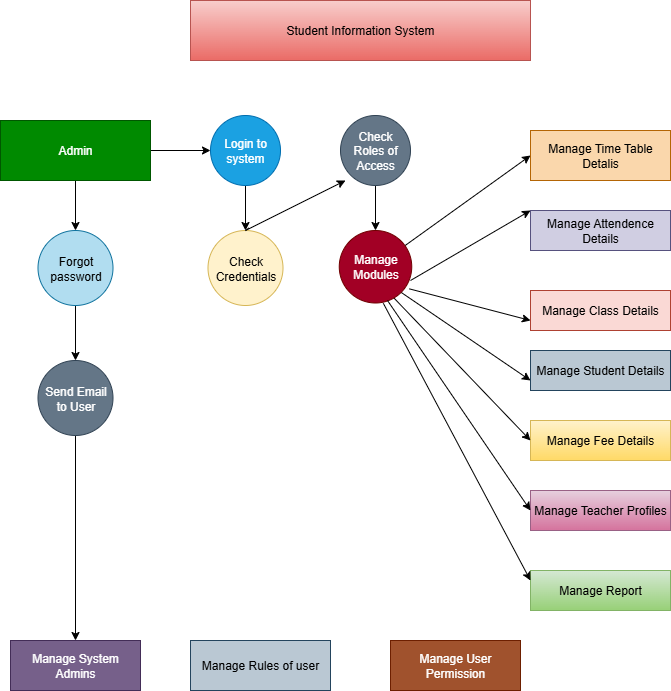

The diagram above was exported from draw.io. Its source (the exported page's mxGraphModel, read from the mxfile embedded in the PNG):
<mxGraphModel dx="1389" dy="703" grid="1" gridSize="10" guides="1" tooltips="1" connect="1" arrows="1" fold="1" page="1" pageScale="1" pageWidth="850" pageHeight="1100" math="0" shadow="0">
  <root>
    <mxCell id="0" />
    <mxCell id="1" parent="0" />
    <mxCell id="Eil05S6_-G5Yo5gkdVEo-2" value="Student Information System" style="rounded=0;whiteSpace=wrap;html=1;fillColor=#f8cecc;strokeColor=#b85450;gradientColor=#ea6b66;" vertex="1" parent="1">
      <mxGeometry x="270" y="60" width="340" height="60" as="geometry" />
    </mxCell>
    <mxCell id="Eil05S6_-G5Yo5gkdVEo-10" value="" style="edgeStyle=orthogonalEdgeStyle;rounded=0;orthogonalLoop=1;jettySize=auto;html=1;" edge="1" parent="1" source="Eil05S6_-G5Yo5gkdVEo-3" target="Eil05S6_-G5Yo5gkdVEo-4">
      <mxGeometry relative="1" as="geometry" />
    </mxCell>
    <mxCell id="Eil05S6_-G5Yo5gkdVEo-12" value="" style="edgeStyle=orthogonalEdgeStyle;rounded=0;orthogonalLoop=1;jettySize=auto;html=1;" edge="1" parent="1" source="Eil05S6_-G5Yo5gkdVEo-3" target="Eil05S6_-G5Yo5gkdVEo-6">
      <mxGeometry relative="1" as="geometry" />
    </mxCell>
    <mxCell id="Eil05S6_-G5Yo5gkdVEo-3" value="Admin" style="rounded=0;whiteSpace=wrap;html=1;fillColor=#008a00;strokeColor=#005700;fontColor=#ffffff;" vertex="1" parent="1">
      <mxGeometry x="80" y="180" width="150" height="60" as="geometry" />
    </mxCell>
    <mxCell id="Eil05S6_-G5Yo5gkdVEo-11" value="" style="edgeStyle=orthogonalEdgeStyle;rounded=0;orthogonalLoop=1;jettySize=auto;html=1;" edge="1" parent="1" source="Eil05S6_-G5Yo5gkdVEo-4" target="Eil05S6_-G5Yo5gkdVEo-7">
      <mxGeometry relative="1" as="geometry" />
    </mxCell>
    <mxCell id="Eil05S6_-G5Yo5gkdVEo-4" value="Login to system" style="ellipse;whiteSpace=wrap;html=1;aspect=fixed;fillColor=#1ba1e2;fontColor=#ffffff;strokeColor=#006EAF;" vertex="1" parent="1">
      <mxGeometry x="290" y="175" width="70" height="70" as="geometry" />
    </mxCell>
    <mxCell id="Eil05S6_-G5Yo5gkdVEo-13" value="" style="edgeStyle=orthogonalEdgeStyle;rounded=0;orthogonalLoop=1;jettySize=auto;html=1;" edge="1" parent="1" source="Eil05S6_-G5Yo5gkdVEo-5" target="Eil05S6_-G5Yo5gkdVEo-8">
      <mxGeometry relative="1" as="geometry" />
    </mxCell>
    <mxCell id="Eil05S6_-G5Yo5gkdVEo-5" value="Check Roles of Access" style="ellipse;whiteSpace=wrap;html=1;aspect=fixed;fillColor=#647687;fontColor=#ffffff;strokeColor=#314354;" vertex="1" parent="1">
      <mxGeometry x="420" y="175" width="70" height="70" as="geometry" />
    </mxCell>
    <mxCell id="Eil05S6_-G5Yo5gkdVEo-15" value="" style="edgeStyle=orthogonalEdgeStyle;rounded=0;orthogonalLoop=1;jettySize=auto;html=1;" edge="1" parent="1" source="Eil05S6_-G5Yo5gkdVEo-6" target="Eil05S6_-G5Yo5gkdVEo-9">
      <mxGeometry relative="1" as="geometry" />
    </mxCell>
    <mxCell id="Eil05S6_-G5Yo5gkdVEo-6" value="Forgot password" style="ellipse;whiteSpace=wrap;html=1;aspect=fixed;fillColor=#b1ddf0;strokeColor=#10739e;" vertex="1" parent="1">
      <mxGeometry x="117.5" y="290" width="75" height="75" as="geometry" />
    </mxCell>
    <mxCell id="Eil05S6_-G5Yo5gkdVEo-7" value="Check Credentials" style="ellipse;whiteSpace=wrap;html=1;aspect=fixed;fillColor=#fff2cc;strokeColor=#d6b656;" vertex="1" parent="1">
      <mxGeometry x="287.5" y="290" width="75" height="75" as="geometry" />
    </mxCell>
    <mxCell id="Eil05S6_-G5Yo5gkdVEo-17" value="" style="edgeStyle=orthogonalEdgeStyle;rounded=0;orthogonalLoop=1;jettySize=auto;html=1;" edge="1" parent="1" source="Eil05S6_-G5Yo5gkdVEo-9" target="Eil05S6_-G5Yo5gkdVEo-16">
      <mxGeometry relative="1" as="geometry" />
    </mxCell>
    <mxCell id="Eil05S6_-G5Yo5gkdVEo-9" value="Send Email to User" style="ellipse;whiteSpace=wrap;html=1;aspect=fixed;fillColor=#647687;strokeColor=#314354;fontColor=#ffffff;" vertex="1" parent="1">
      <mxGeometry x="117.5" y="420" width="75" height="75" as="geometry" />
    </mxCell>
    <mxCell id="Eil05S6_-G5Yo5gkdVEo-14" value="" style="endArrow=classic;html=1;rounded=0;exitX=0.748;exitY=0.032;exitDx=0;exitDy=0;exitPerimeter=0;" edge="1" parent="1">
      <mxGeometry width="50" height="50" relative="1" as="geometry">
        <mxPoint x="328.5999999999999" y="287.4" as="sourcePoint" />
        <mxPoint x="425" y="240" as="targetPoint" />
        <Array as="points">
          <mxPoint x="325" y="290" />
        </Array>
      </mxGeometry>
    </mxCell>
    <mxCell id="Eil05S6_-G5Yo5gkdVEo-16" value="Manage System Admins" style="rounded=0;whiteSpace=wrap;html=1;fillColor=#76608a;strokeColor=#432D57;fontColor=#ffffff;" vertex="1" parent="1">
      <mxGeometry x="90" y="700" width="130" height="50" as="geometry" />
    </mxCell>
    <mxCell id="Eil05S6_-G5Yo5gkdVEo-18" value="Manage Rules of user" style="rounded=0;whiteSpace=wrap;html=1;fillColor=#bac8d3;strokeColor=#23445d;" vertex="1" parent="1">
      <mxGeometry x="270" y="700" width="140" height="50" as="geometry" />
    </mxCell>
    <mxCell id="Eil05S6_-G5Yo5gkdVEo-19" value="Manage Time Table Detalis" style="rounded=0;whiteSpace=wrap;html=1;fillColor=#fad7ac;strokeColor=#b46504;" vertex="1" parent="1">
      <mxGeometry x="610" y="190" width="140" height="50" as="geometry" />
    </mxCell>
    <mxCell id="Eil05S6_-G5Yo5gkdVEo-20" value="Manage Attendence Details" style="rounded=0;whiteSpace=wrap;html=1;fillColor=#d0cee2;strokeColor=#56517e;" vertex="1" parent="1">
      <mxGeometry x="610" y="270" width="140" height="40" as="geometry" />
    </mxCell>
    <mxCell id="Eil05S6_-G5Yo5gkdVEo-21" value="Manage Class Details" style="rounded=0;whiteSpace=wrap;html=1;fillColor=#fad9d5;strokeColor=#ae4132;" vertex="1" parent="1">
      <mxGeometry x="610" y="350" width="140" height="40" as="geometry" />
    </mxCell>
    <mxCell id="Eil05S6_-G5Yo5gkdVEo-24" value="Manage Fee Details" style="rounded=0;whiteSpace=wrap;html=1;fillColor=#fff2cc;gradientColor=#ffd966;strokeColor=#d6b656;" vertex="1" parent="1">
      <mxGeometry x="610" y="480" width="140" height="40" as="geometry" />
    </mxCell>
    <mxCell id="Eil05S6_-G5Yo5gkdVEo-25" value="Manage Teacher Profiles" style="rounded=0;whiteSpace=wrap;html=1;fillColor=#e6d0de;gradientColor=#d5739d;strokeColor=#996185;" vertex="1" parent="1">
      <mxGeometry x="610" y="550" width="140" height="40" as="geometry" />
    </mxCell>
    <mxCell id="Eil05S6_-G5Yo5gkdVEo-28" value="Manage Student Details" style="rounded=0;whiteSpace=wrap;html=1;fillColor=#bac8d3;strokeColor=#23445d;" vertex="1" parent="1">
      <mxGeometry x="610" y="410" width="140" height="40" as="geometry" />
    </mxCell>
    <mxCell id="Eil05S6_-G5Yo5gkdVEo-30" value="Manage Report" style="rounded=0;whiteSpace=wrap;html=1;fillColor=#d5e8d4;gradientColor=#97d077;strokeColor=#82b366;" vertex="1" parent="1">
      <mxGeometry x="610" y="630" width="140" height="40" as="geometry" />
    </mxCell>
    <mxCell id="Eil05S6_-G5Yo5gkdVEo-31" value="Manage User Permission" style="rounded=0;whiteSpace=wrap;html=1;fillColor=#a0522d;fontColor=#ffffff;strokeColor=#6D1F00;" vertex="1" parent="1">
      <mxGeometry x="470" y="700" width="130" height="50" as="geometry" />
    </mxCell>
    <mxCell id="Eil05S6_-G5Yo5gkdVEo-32" value="" style="endArrow=classic;html=1;rounded=0;entryX=0;entryY=0.5;entryDx=0;entryDy=0;" edge="1" parent="1" source="Eil05S6_-G5Yo5gkdVEo-8" target="Eil05S6_-G5Yo5gkdVEo-19">
      <mxGeometry width="50" height="50" relative="1" as="geometry">
        <mxPoint x="550" y="260" as="sourcePoint" />
        <mxPoint x="450" y="340" as="targetPoint" />
      </mxGeometry>
    </mxCell>
    <mxCell id="Eil05S6_-G5Yo5gkdVEo-33" value="" style="endArrow=classic;html=1;rounded=0;entryX=0;entryY=0;entryDx=0;entryDy=0;" edge="1" parent="1" target="Eil05S6_-G5Yo5gkdVEo-20">
      <mxGeometry width="50" height="50" relative="1" as="geometry">
        <mxPoint x="490" y="340" as="sourcePoint" />
        <mxPoint x="600" y="280" as="targetPoint" />
        <Array as="points">
          <mxPoint x="490" y="340" />
        </Array>
      </mxGeometry>
    </mxCell>
    <mxCell id="Eil05S6_-G5Yo5gkdVEo-34" value="" style="endArrow=classic;html=1;rounded=0;exitX=0.967;exitY=0.805;exitDx=0;exitDy=0;exitPerimeter=0;entryX=0;entryY=0.75;entryDx=0;entryDy=0;" edge="1" parent="1" source="Eil05S6_-G5Yo5gkdVEo-8" target="Eil05S6_-G5Yo5gkdVEo-21">
      <mxGeometry width="50" height="50" relative="1" as="geometry">
        <mxPoint x="500" y="364" as="sourcePoint" />
        <mxPoint x="600" y="380" as="targetPoint" />
        <Array as="points" />
      </mxGeometry>
    </mxCell>
    <mxCell id="Eil05S6_-G5Yo5gkdVEo-36" value="" style="endArrow=classic;html=1;rounded=0;exitX=1;exitY=1;exitDx=0;exitDy=0;entryX=0;entryY=0.75;entryDx=0;entryDy=0;" edge="1" parent="1" source="Eil05S6_-G5Yo5gkdVEo-8" target="Eil05S6_-G5Yo5gkdVEo-28">
      <mxGeometry width="50" height="50" relative="1" as="geometry">
        <mxPoint x="400" y="390" as="sourcePoint" />
        <mxPoint x="600" y="430" as="targetPoint" />
      </mxGeometry>
    </mxCell>
    <mxCell id="Eil05S6_-G5Yo5gkdVEo-37" value="" style="endArrow=classic;html=1;rounded=0;" edge="1" parent="1" source="Eil05S6_-G5Yo5gkdVEo-8">
      <mxGeometry width="50" height="50" relative="1" as="geometry">
        <mxPoint x="400" y="390" as="sourcePoint" />
        <mxPoint x="450" y="340" as="targetPoint" />
      </mxGeometry>
    </mxCell>
    <mxCell id="Eil05S6_-G5Yo5gkdVEo-38" value="" style="endArrow=classic;html=1;rounded=0;entryX=0;entryY=0.5;entryDx=0;entryDy=0;exitX=0.74;exitY=0.916;exitDx=0;exitDy=0;exitPerimeter=0;" edge="1" parent="1" source="Eil05S6_-G5Yo5gkdVEo-8" target="Eil05S6_-G5Yo5gkdVEo-24">
      <mxGeometry width="50" height="50" relative="1" as="geometry">
        <mxPoint x="400" y="390" as="sourcePoint" />
        <mxPoint x="450" y="340" as="targetPoint" />
      </mxGeometry>
    </mxCell>
    <mxCell id="Eil05S6_-G5Yo5gkdVEo-8" value="Manage&lt;div&gt;Modules&lt;/div&gt;" style="ellipse;whiteSpace=wrap;html=1;aspect=fixed;fillColor=#a20025;fontColor=#ffffff;strokeColor=#6F0000;" vertex="1" parent="1">
      <mxGeometry x="418.75" y="290" width="72.5" height="72.5" as="geometry" />
    </mxCell>
    <mxCell id="Eil05S6_-G5Yo5gkdVEo-39" value="" style="endArrow=classic;html=1;rounded=0;entryX=0;entryY=0.5;entryDx=0;entryDy=0;" edge="1" parent="1" target="Eil05S6_-G5Yo5gkdVEo-25">
      <mxGeometry width="50" height="50" relative="1" as="geometry">
        <mxPoint x="467" y="360" as="sourcePoint" />
        <mxPoint x="600" y="550" as="targetPoint" />
      </mxGeometry>
    </mxCell>
    <mxCell id="Eil05S6_-G5Yo5gkdVEo-41" value="" style="endArrow=classic;html=1;rounded=0;entryX=0;entryY=0.25;entryDx=0;entryDy=0;exitX=0.608;exitY=1.004;exitDx=0;exitDy=0;exitPerimeter=0;" edge="1" parent="1" source="Eil05S6_-G5Yo5gkdVEo-8" target="Eil05S6_-G5Yo5gkdVEo-30">
      <mxGeometry width="50" height="50" relative="1" as="geometry">
        <mxPoint x="400" y="600" as="sourcePoint" />
        <mxPoint x="450" y="550" as="targetPoint" />
      </mxGeometry>
    </mxCell>
  </root>
</mxGraphModel>